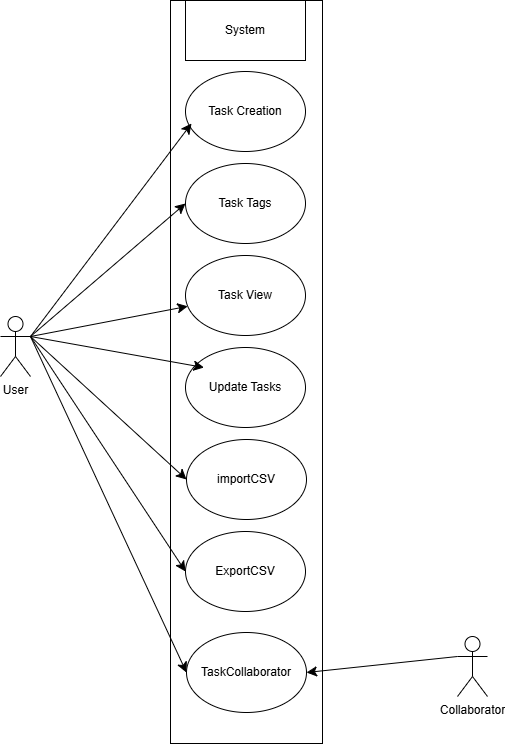

The diagram above was exported from draw.io. Its source (the exported page's mxGraphModel, read from the mxfile embedded in the PNG):
<mxGraphModel dx="1545" dy="1211" grid="0" gridSize="10" guides="1" tooltips="1" connect="1" arrows="1" fold="1" page="0" pageScale="1" pageWidth="850" pageHeight="1100" math="0" shadow="0">
  <root>
    <mxCell id="0" />
    <mxCell id="1" parent="0" />
    <mxCell id="RY90URM_8fz-DC-j40U_-7" parent="1" style="rounded=0;whiteSpace=wrap;html=1;" value="" vertex="1">
      <mxGeometry height="743" width="152" x="-115" y="-48" as="geometry" />
    </mxCell>
    <mxCell id="RY90URM_8fz-DC-j40U_-10" edge="1" parent="1" source="RY90URM_8fz-DC-j40U_-1" style="edgeStyle=none;curved=1;rounded=0;orthogonalLoop=1;jettySize=auto;html=1;exitX=1;exitY=0.3333333333333333;exitDx=0;exitDy=0;exitPerimeter=0;entryX=0;entryY=0.5;entryDx=0;entryDy=0;fontSize=12;startSize=8;endSize=8;" target="RY90URM_8fz-DC-j40U_-3">
      <mxGeometry relative="1" as="geometry" />
    </mxCell>
    <mxCell id="RY90URM_8fz-DC-j40U_-11" edge="1" parent="1" source="RY90URM_8fz-DC-j40U_-1" style="edgeStyle=none;curved=1;rounded=0;orthogonalLoop=1;jettySize=auto;html=1;exitX=1;exitY=0.3333333333333333;exitDx=0;exitDy=0;exitPerimeter=0;fontSize=12;startSize=8;endSize=8;" target="RY90URM_8fz-DC-j40U_-4">
      <mxGeometry relative="1" as="geometry" />
    </mxCell>
    <mxCell id="eHRCTWZMa-OV732wQKnb-2" edge="1" parent="1" source="RY90URM_8fz-DC-j40U_-1" style="edgeStyle=none;curved=1;rounded=0;orthogonalLoop=1;jettySize=auto;html=1;exitX=1;exitY=0.3333333333333333;exitDx=0;exitDy=0;exitPerimeter=0;entryX=0;entryY=0.5;entryDx=0;entryDy=0;fontSize=12;startSize=8;endSize=8;" target="eHRCTWZMa-OV732wQKnb-1">
      <mxGeometry relative="1" as="geometry" />
    </mxCell>
    <mxCell id="eHRCTWZMa-OV732wQKnb-4" edge="1" parent="1" source="RY90URM_8fz-DC-j40U_-1" style="edgeStyle=none;curved=1;rounded=0;orthogonalLoop=1;jettySize=auto;html=1;exitX=1;exitY=0.3333333333333333;exitDx=0;exitDy=0;exitPerimeter=0;entryX=0;entryY=0.5;entryDx=0;entryDy=0;fontSize=12;startSize=8;endSize=8;" target="eHRCTWZMa-OV732wQKnb-3">
      <mxGeometry relative="1" as="geometry" />
    </mxCell>
    <mxCell id="EsZO4KiTS34F1v03QmaD-2" edge="1" parent="1" source="RY90URM_8fz-DC-j40U_-1" style="edgeStyle=none;curved=1;rounded=0;orthogonalLoop=1;jettySize=auto;html=1;exitX=1;exitY=0.3333333333333333;exitDx=0;exitDy=0;exitPerimeter=0;entryX=0;entryY=0.5;entryDx=0;entryDy=0;fontSize=12;startSize=8;endSize=8;" target="EsZO4KiTS34F1v03QmaD-1">
      <mxGeometry relative="1" as="geometry" />
    </mxCell>
    <mxCell id="RY90URM_8fz-DC-j40U_-1" parent="1" style="shape=umlActor;verticalLabelPosition=bottom;verticalAlign=top;html=1;outlineConnect=0;" value="User" vertex="1">
      <mxGeometry height="60" width="30" x="-285" y="268" as="geometry" />
    </mxCell>
    <mxCell id="RY90URM_8fz-DC-j40U_-2" parent="1" style="ellipse;whiteSpace=wrap;html=1;" value="Task Creation" vertex="1">
      <mxGeometry height="80" width="120" x="-100" y="23" as="geometry" />
    </mxCell>
    <mxCell id="RY90URM_8fz-DC-j40U_-3" parent="1" style="ellipse;whiteSpace=wrap;html=1;" value="Task Tags" vertex="1">
      <mxGeometry height="80" width="120" x="-100" y="115" as="geometry" />
    </mxCell>
    <mxCell id="RY90URM_8fz-DC-j40U_-4" parent="1" style="ellipse;whiteSpace=wrap;html=1;" value="Task View" vertex="1">
      <mxGeometry height="80" width="120" x="-100" y="207" as="geometry" />
    </mxCell>
    <mxCell id="RY90URM_8fz-DC-j40U_-5" parent="1" style="ellipse;whiteSpace=wrap;html=1;" value="Update Tasks" vertex="1">
      <mxGeometry height="80" width="120" x="-100" y="299" as="geometry" />
    </mxCell>
    <mxCell id="RY90URM_8fz-DC-j40U_-8" parent="1" style="rounded=0;whiteSpace=wrap;html=1;" value="System" vertex="1">
      <mxGeometry height="60" width="120" x="-100" y="-48" as="geometry" />
    </mxCell>
    <mxCell id="RY90URM_8fz-DC-j40U_-9" edge="1" parent="1" source="RY90URM_8fz-DC-j40U_-1" style="edgeStyle=none;curved=1;rounded=0;orthogonalLoop=1;jettySize=auto;html=1;exitX=1;exitY=0.3333333333333333;exitDx=0;exitDy=0;exitPerimeter=0;entryX=0.05;entryY=0.65;entryDx=0;entryDy=0;entryPerimeter=0;fontSize=12;startSize=8;endSize=8;" target="RY90URM_8fz-DC-j40U_-2">
      <mxGeometry relative="1" as="geometry" />
    </mxCell>
    <mxCell id="RY90URM_8fz-DC-j40U_-12" edge="1" parent="1" source="RY90URM_8fz-DC-j40U_-1" style="edgeStyle=none;curved=1;rounded=0;orthogonalLoop=1;jettySize=auto;html=1;exitX=1;exitY=0.3333333333333333;exitDx=0;exitDy=0;exitPerimeter=0;entryX=0.154;entryY=0.25;entryDx=0;entryDy=0;entryPerimeter=0;fontSize=12;startSize=8;endSize=8;" target="RY90URM_8fz-DC-j40U_-5">
      <mxGeometry relative="1" as="geometry" />
    </mxCell>
    <mxCell id="eHRCTWZMa-OV732wQKnb-1" parent="1" style="ellipse;whiteSpace=wrap;html=1;" value="importCSV" vertex="1">
      <mxGeometry height="80" width="120" x="-99" y="391" as="geometry" />
    </mxCell>
    <mxCell id="eHRCTWZMa-OV732wQKnb-3" parent="1" style="ellipse;whiteSpace=wrap;html=1;" value="ExportCSV" vertex="1">
      <mxGeometry height="80" width="120" x="-100" y="483" as="geometry" />
    </mxCell>
    <mxCell id="EsZO4KiTS34F1v03QmaD-1" parent="1" style="ellipse;whiteSpace=wrap;html=1;" value="TaskCollaborator" vertex="1">
      <mxGeometry height="80" width="120" x="-99" y="584" as="geometry" />
    </mxCell>
    <mxCell id="cHFT7gA4QUbYwUqgImxb-2" edge="1" parent="1" source="cHFT7gA4QUbYwUqgImxb-1" style="edgeStyle=none;curved=1;rounded=0;orthogonalLoop=1;jettySize=auto;html=1;exitX=0;exitY=0.3333333333333333;exitDx=0;exitDy=0;exitPerimeter=0;entryX=1;entryY=0.5;entryDx=0;entryDy=0;fontSize=12;startSize=8;endSize=8;" target="EsZO4KiTS34F1v03QmaD-1">
      <mxGeometry relative="1" as="geometry" />
    </mxCell>
    <mxCell id="cHFT7gA4QUbYwUqgImxb-1" parent="1" style="shape=umlActor;verticalLabelPosition=bottom;verticalAlign=top;html=1;outlineConnect=0;" value="Collaborator" vertex="1">
      <mxGeometry height="60" width="30" x="172" y="588" as="geometry" />
    </mxCell>
  </root>
</mxGraphModel>